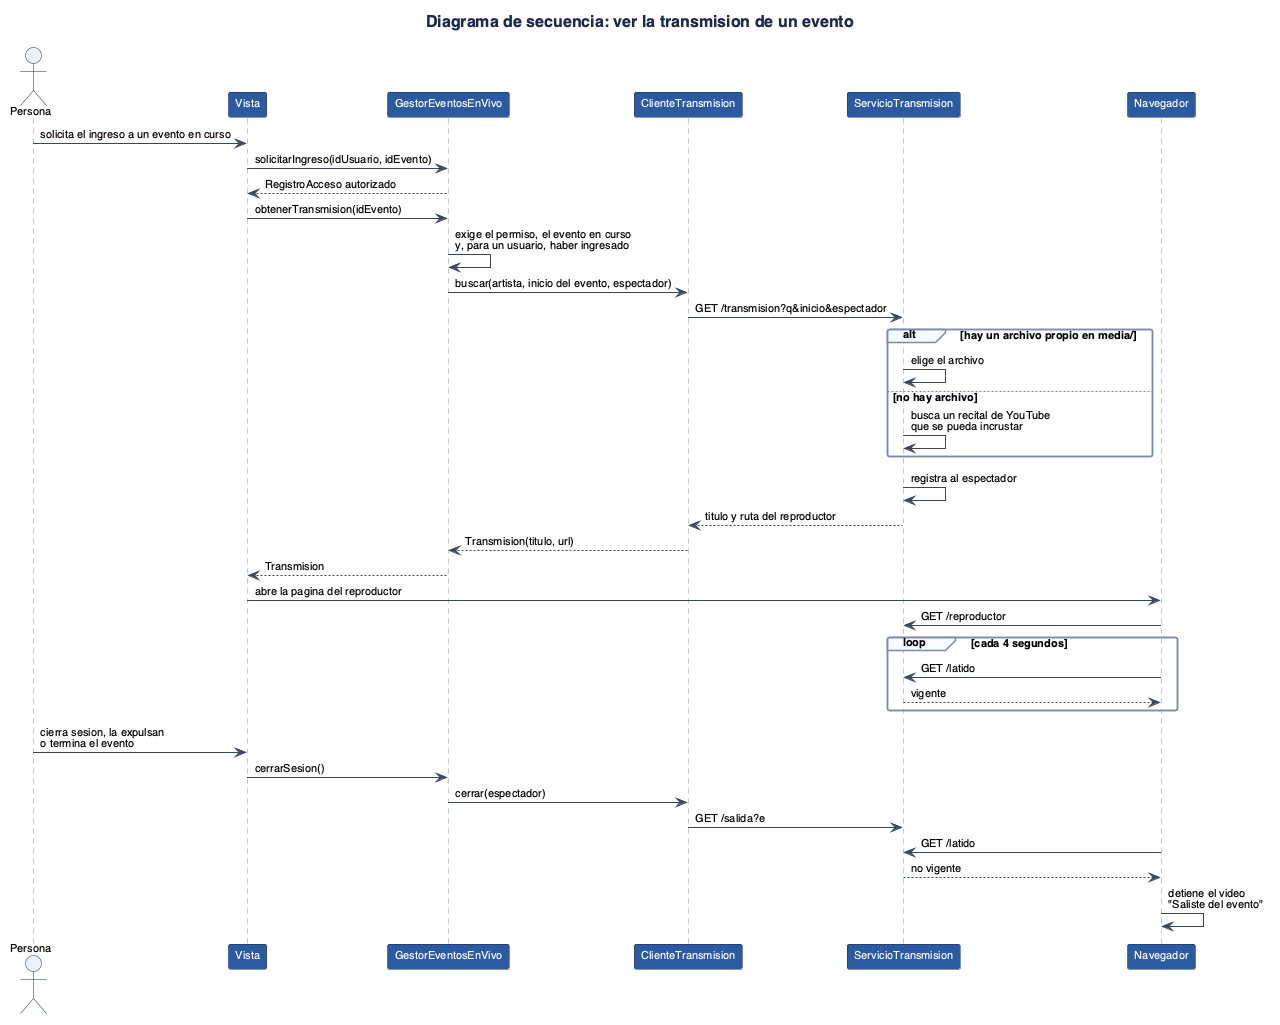

The diagram above was rendered by PlantUML. Its source (embedded in the PNG):
@startuml
!include estilo.iuml
title Diagrama de secuencia: ver la transmision de un evento

actor Persona
participant Vista
participant "GestorEventosEnVivo" as Gestor
participant ClienteTransmision
participant ServicioTransmision as Servicio
participant Navegador

Persona -> Vista : solicita el ingreso a un evento en curso
Vista -> Gestor : solicitarIngreso(idUsuario, idEvento)
Gestor --> Vista : RegistroAcceso autorizado
Vista -> Gestor : obtenerTransmision(idEvento)
Gestor -> Gestor : exige el permiso, el evento en curso\ny, para un usuario, haber ingresado
Gestor -> ClienteTransmision : buscar(artista, inicio del evento, espectador)
ClienteTransmision -> Servicio : GET /transmision?q&inicio&espectador
alt hay un archivo propio en media/
  Servicio -> Servicio : elige el archivo
else no hay archivo
  Servicio -> Servicio : busca un recital de YouTube\nque se pueda incrustar
end
Servicio -> Servicio : registra al espectador
Servicio --> ClienteTransmision : titulo y ruta del reproductor
ClienteTransmision --> Gestor : Transmision(titulo, url)
Gestor --> Vista : Transmision
Vista -> Navegador : abre la pagina del reproductor
Navegador -> Servicio : GET /reproductor
loop cada 4 segundos
  Navegador -> Servicio : GET /latido
  Servicio --> Navegador : vigente
end
Persona -> Vista : cierra sesion, la expulsan\no termina el evento
Vista -> Gestor : cerrarSesion()
Gestor -> ClienteTransmision : cerrar(espectador)
ClienteTransmision -> Servicio : GET /salida?e
Navegador -> Servicio : GET /latido
Servicio --> Navegador : no vigente
Navegador -> Navegador : detiene el video\n"Saliste del evento"
@enduml